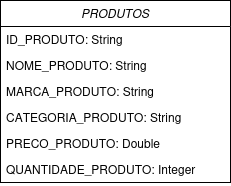

The diagram above was exported from draw.io. Its source (the exported page's mxGraphModel, read from the mxfile embedded in the PNG):
<mxGraphModel dx="945" dy="548" grid="1" gridSize="10" guides="1" tooltips="1" connect="1" arrows="1" fold="1" page="1" pageScale="1" pageWidth="827" pageHeight="1169" math="0" shadow="0">
  <root>
    <mxCell id="WIyWlLk6GJQsqaUBKTNV-0" />
    <mxCell id="WIyWlLk6GJQsqaUBKTNV-1" parent="WIyWlLk6GJQsqaUBKTNV-0" />
    <mxCell id="zkfFHV4jXpPFQw0GAbJ--0" value="PRODUTOS" style="swimlane;fontStyle=2;align=center;verticalAlign=top;childLayout=stackLayout;horizontal=1;startSize=26;horizontalStack=0;resizeParent=1;resizeLast=0;collapsible=1;marginBottom=0;rounded=0;shadow=0;strokeWidth=1;" parent="WIyWlLk6GJQsqaUBKTNV-1" vertex="1">
      <mxGeometry x="310" y="330" width="230" height="182" as="geometry">
        <mxRectangle x="230" y="140" width="160" height="26" as="alternateBounds" />
      </mxGeometry>
    </mxCell>
    <mxCell id="zkfFHV4jXpPFQw0GAbJ--1" value="ID_PRODUTO: String" style="text;align=left;verticalAlign=top;spacingLeft=4;spacingRight=4;overflow=hidden;rotatable=0;points=[[0,0.5],[1,0.5]];portConstraint=eastwest;" parent="zkfFHV4jXpPFQw0GAbJ--0" vertex="1">
      <mxGeometry y="26" width="230" height="26" as="geometry" />
    </mxCell>
    <mxCell id="zkfFHV4jXpPFQw0GAbJ--2" value="NOME_PRODUTO: String" style="text;align=left;verticalAlign=top;spacingLeft=4;spacingRight=4;overflow=hidden;rotatable=0;points=[[0,0.5],[1,0.5]];portConstraint=eastwest;rounded=0;shadow=0;html=0;" parent="zkfFHV4jXpPFQw0GAbJ--0" vertex="1">
      <mxGeometry y="52" width="230" height="26" as="geometry" />
    </mxCell>
    <mxCell id="zkfFHV4jXpPFQw0GAbJ--3" value="MARCA_PRODUTO: String" style="text;align=left;verticalAlign=top;spacingLeft=4;spacingRight=4;overflow=hidden;rotatable=0;points=[[0,0.5],[1,0.5]];portConstraint=eastwest;rounded=0;shadow=0;html=0;" parent="zkfFHV4jXpPFQw0GAbJ--0" vertex="1">
      <mxGeometry y="78" width="230" height="26" as="geometry" />
    </mxCell>
    <mxCell id="kj2rZQ54rNOnAjkMGQJe-0" value="CATEGORIA_PRODUTO: String" style="text;align=left;verticalAlign=top;spacingLeft=4;spacingRight=4;overflow=hidden;rotatable=0;points=[[0,0.5],[1,0.5]];portConstraint=eastwest;rounded=0;shadow=0;html=0;" vertex="1" parent="zkfFHV4jXpPFQw0GAbJ--0">
      <mxGeometry y="104" width="230" height="26" as="geometry" />
    </mxCell>
    <mxCell id="kj2rZQ54rNOnAjkMGQJe-1" value="PRECO_PRODUTO: Double" style="text;align=left;verticalAlign=top;spacingLeft=4;spacingRight=4;overflow=hidden;rotatable=0;points=[[0,0.5],[1,0.5]];portConstraint=eastwest;rounded=0;shadow=0;html=0;" vertex="1" parent="zkfFHV4jXpPFQw0GAbJ--0">
      <mxGeometry y="130" width="230" height="26" as="geometry" />
    </mxCell>
    <mxCell id="kj2rZQ54rNOnAjkMGQJe-2" value="QUANTIDADE_PRODUTO: Integer" style="text;align=left;verticalAlign=top;spacingLeft=4;spacingRight=4;overflow=hidden;rotatable=0;points=[[0,0.5],[1,0.5]];portConstraint=eastwest;rounded=0;shadow=0;html=0;" vertex="1" parent="zkfFHV4jXpPFQw0GAbJ--0">
      <mxGeometry y="156" width="230" height="26" as="geometry" />
    </mxCell>
  </root>
</mxGraphModel>